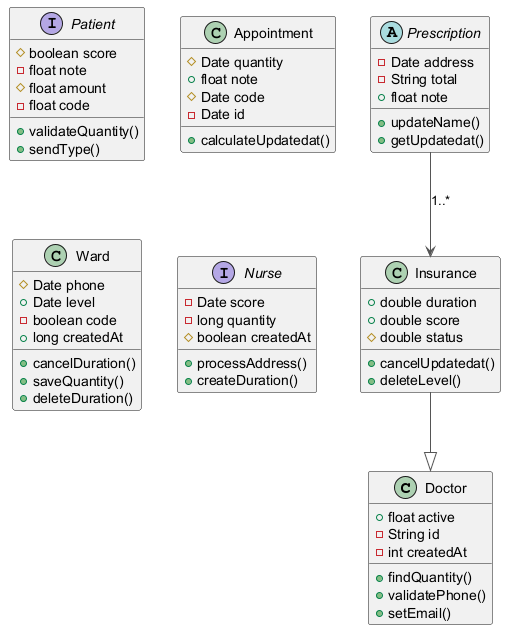

The diagram above was rendered by PlantUML. Its source (embedded in the PNG):
@startuml
skinparam ArrowColor #555555
class Doctor {
  +float active
  -String id
  -int createdAt
  +findQuantity()
  +validatePhone()
  +setEmail()
}
class Insurance {
  +double duration
  +double score
  #double status
  +cancelUpdatedat()
  +deleteLevel()
}
interface Patient {
  #boolean score
  -float note
  #float amount
  -float code
  +validateQuantity()
  +sendType()
}
abstract class Prescription {
  -Date address
  -String total
  +float note
  +updateName()
  +getUpdatedat()
}
class Appointment {
  #Date quantity
  +float note
  #Date code
  -Date id
  +calculateUpdatedat()
}
class Ward {
  #Date phone
  +Date level
  -boolean code
  +long createdAt
  +cancelDuration()
  +saveQuantity()
  +deleteDuration()
}
interface Nurse {
  -Date score
  -long quantity
  #boolean createdAt
  +processAddress()
  +createDuration()
}
Prescription --> Insurance : "1..*"
Insurance --|> Doctor
@enduml